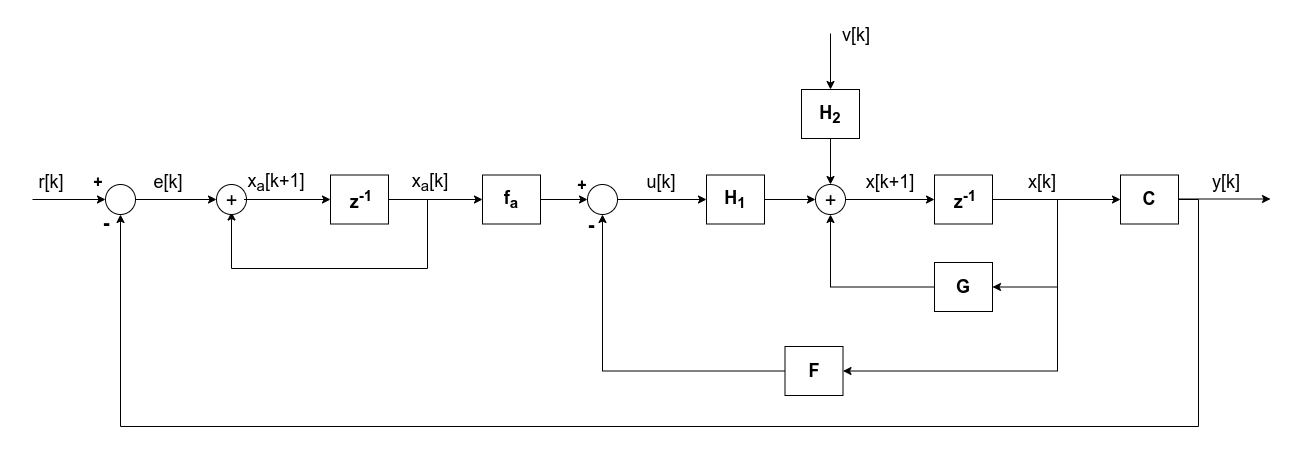

The diagram above was exported from draw.io. Its source (the exported page's mxGraphModel, read from the mxfile embedded in the PNG):
<mxGraphModel dx="1416" dy="764" grid="0" gridSize="10" guides="1" tooltips="1" connect="1" arrows="1" fold="1" page="1" pageScale="1" pageWidth="2336" pageHeight="1654" math="0" shadow="0">
  <root>
    <mxCell id="0" />
    <mxCell id="1" parent="0" />
    <mxCell id="2" style="edgeStyle=orthogonalEdgeStyle;rounded=0;orthogonalLoop=1;jettySize=auto;html=1;exitX=1;exitY=0.5;exitDx=0;exitDy=0;entryX=0;entryY=0.5;entryDx=0;entryDy=0;" edge="1" source="3" target="14" parent="1">
      <mxGeometry relative="1" as="geometry" />
    </mxCell>
    <mxCell id="3" value="" style="ellipse;whiteSpace=wrap;html=1;aspect=fixed;" vertex="1" parent="1">
      <mxGeometry x="1788" y="209" width="30" height="30" as="geometry" />
    </mxCell>
    <mxCell id="4" value="&lt;font style=&quot;font-size: 20px&quot;&gt;+&lt;/font&gt;" style="text;html=1;strokeColor=none;fillColor=none;align=center;verticalAlign=middle;whiteSpace=wrap;rounded=0;" vertex="1" parent="1">
      <mxGeometry x="1790.5" y="211.5" width="25" height="25" as="geometry" />
    </mxCell>
    <mxCell id="5" style="edgeStyle=orthogonalEdgeStyle;rounded=0;orthogonalLoop=1;jettySize=auto;html=1;exitX=0;exitY=0.5;exitDx=0;exitDy=0;entryX=0.5;entryY=1;entryDx=0;entryDy=0;" edge="1" source="6" target="3" parent="1">
      <mxGeometry relative="1" as="geometry" />
    </mxCell>
    <mxCell id="6" value="" style="rounded=0;whiteSpace=wrap;html=1;" vertex="1" parent="1">
      <mxGeometry x="1907" y="287" width="58" height="49" as="geometry" />
    </mxCell>
    <mxCell id="7" style="edgeStyle=orthogonalEdgeStyle;rounded=0;orthogonalLoop=1;jettySize=auto;html=1;entryX=0.5;entryY=1;entryDx=0;entryDy=0;" edge="1" source="8" target="20" parent="1">
      <mxGeometry relative="1" as="geometry" />
    </mxCell>
    <mxCell id="8" value="" style="rounded=0;whiteSpace=wrap;html=1;" vertex="1" parent="1">
      <mxGeometry x="1757.5" y="371" width="58" height="49" as="geometry" />
    </mxCell>
    <mxCell id="9" style="edgeStyle=orthogonalEdgeStyle;rounded=0;orthogonalLoop=1;jettySize=auto;html=1;exitX=1;exitY=0.5;exitDx=0;exitDy=0;entryX=0.5;entryY=1;entryDx=0;entryDy=0;" edge="1" source="10" target="49" parent="1">
      <mxGeometry relative="1" as="geometry">
        <Array as="points">
          <mxPoint x="2171" y="224" />
          <mxPoint x="2171" y="451" />
          <mxPoint x="1093" y="451" />
        </Array>
      </mxGeometry>
    </mxCell>
    <mxCell id="10" value="" style="rounded=0;whiteSpace=wrap;html=1;" vertex="1" parent="1">
      <mxGeometry x="2093" y="199.5" width="58" height="49" as="geometry" />
    </mxCell>
    <mxCell id="11" style="edgeStyle=orthogonalEdgeStyle;rounded=0;orthogonalLoop=1;jettySize=auto;html=1;exitX=1;exitY=0.5;exitDx=0;exitDy=0;entryX=0;entryY=0.5;entryDx=0;entryDy=0;" edge="1" source="14" target="10" parent="1">
      <mxGeometry relative="1" as="geometry" />
    </mxCell>
    <mxCell id="12" style="edgeStyle=orthogonalEdgeStyle;rounded=0;orthogonalLoop=1;jettySize=auto;html=1;exitX=1;exitY=0.5;exitDx=0;exitDy=0;entryX=1;entryY=0.5;entryDx=0;entryDy=0;" edge="1" source="14" target="6" parent="1">
      <mxGeometry relative="1" as="geometry">
        <Array as="points">
          <mxPoint x="2030" y="224" />
          <mxPoint x="2030" y="312" />
        </Array>
      </mxGeometry>
    </mxCell>
    <mxCell id="13" style="edgeStyle=orthogonalEdgeStyle;rounded=0;orthogonalLoop=1;jettySize=auto;html=1;entryX=1;entryY=0.5;entryDx=0;entryDy=0;" edge="1" source="14" target="8" parent="1">
      <mxGeometry relative="1" as="geometry">
        <Array as="points">
          <mxPoint x="2030" y="224" />
          <mxPoint x="2030" y="396" />
        </Array>
      </mxGeometry>
    </mxCell>
    <mxCell id="14" value="" style="rounded=0;whiteSpace=wrap;html=1;" vertex="1" parent="1">
      <mxGeometry x="1907" y="199.5" width="58" height="49" as="geometry" />
    </mxCell>
    <mxCell id="15" style="edgeStyle=orthogonalEdgeStyle;rounded=0;orthogonalLoop=1;jettySize=auto;html=1;exitX=1;exitY=0.5;exitDx=0;exitDy=0;entryX=0;entryY=0.5;entryDx=0;entryDy=0;" edge="1" source="16" target="20" parent="1">
      <mxGeometry relative="1" as="geometry" />
    </mxCell>
    <mxCell id="16" value="" style="rounded=0;whiteSpace=wrap;html=1;" vertex="1" parent="1">
      <mxGeometry x="1455" y="199.5" width="58" height="49" as="geometry" />
    </mxCell>
    <mxCell id="17" style="edgeStyle=orthogonalEdgeStyle;rounded=0;orthogonalLoop=1;jettySize=auto;html=1;exitX=1;exitY=0.5;exitDx=0;exitDy=0;entryX=0;entryY=0.5;entryDx=0;entryDy=0;" edge="1" source="18" target="3" parent="1">
      <mxGeometry relative="1" as="geometry" />
    </mxCell>
    <mxCell id="18" value="" style="rounded=0;whiteSpace=wrap;html=1;" vertex="1" parent="1">
      <mxGeometry x="1679" y="199.5" width="58" height="49" as="geometry" />
    </mxCell>
    <mxCell id="19" style="edgeStyle=orthogonalEdgeStyle;rounded=0;orthogonalLoop=1;jettySize=auto;html=1;exitX=1;exitY=0.5;exitDx=0;exitDy=0;entryX=0;entryY=0.5;entryDx=0;entryDy=0;" edge="1" source="20" target="18" parent="1">
      <mxGeometry relative="1" as="geometry" />
    </mxCell>
    <mxCell id="20" value="" style="ellipse;whiteSpace=wrap;html=1;aspect=fixed;" vertex="1" parent="1">
      <mxGeometry x="1560" y="209" width="30" height="30" as="geometry" />
    </mxCell>
    <mxCell id="21" value="" style="endArrow=classic;html=1;" edge="1" parent="1">
      <mxGeometry width="50" height="50" relative="1" as="geometry">
        <mxPoint x="2151" y="223.5" as="sourcePoint" />
        <mxPoint x="2243" y="223.5" as="targetPoint" />
      </mxGeometry>
    </mxCell>
    <mxCell id="22" value="&lt;b&gt;&lt;font style=&quot;font-size: 16px&quot;&gt;+&lt;/font&gt;&lt;/b&gt;" style="text;html=1;strokeColor=none;fillColor=none;align=center;verticalAlign=middle;whiteSpace=wrap;rounded=0;" vertex="1" parent="1">
      <mxGeometry x="1535" y="199.5" width="40" height="20" as="geometry" />
    </mxCell>
    <mxCell id="23" value="&lt;font style=&quot;font-size: 20px&quot;&gt;&lt;b&gt;&lt;font style=&quot;font-size: 20px&quot;&gt;-&lt;/font&gt;&lt;/b&gt;&lt;/font&gt;" style="text;html=1;strokeColor=none;fillColor=none;align=center;verticalAlign=middle;whiteSpace=wrap;rounded=0;" vertex="1" parent="1">
      <mxGeometry x="1544" y="239" width="40" height="20" as="geometry" />
    </mxCell>
    <mxCell id="24" value="&lt;font style=&quot;font-size: 18px&quot;&gt;&lt;b&gt;H&lt;sub&gt;1&lt;/sub&gt;&lt;/b&gt;&lt;/font&gt;" style="text;html=1;strokeColor=none;fillColor=none;align=center;verticalAlign=middle;whiteSpace=wrap;rounded=0;" vertex="1" parent="1">
      <mxGeometry x="1688" y="214" width="40" height="20" as="geometry" />
    </mxCell>
    <mxCell id="25" value="&lt;font style=&quot;font-size: 18px&quot;&gt;&lt;b&gt;z&lt;sup&gt;-1&lt;/sup&gt;&lt;/b&gt;&lt;/font&gt;" style="text;html=1;strokeColor=none;fillColor=none;align=center;verticalAlign=middle;whiteSpace=wrap;rounded=0;" vertex="1" parent="1">
      <mxGeometry x="1918" y="214" width="40" height="20" as="geometry" />
    </mxCell>
    <mxCell id="26" value="&lt;font size=&quot;1&quot;&gt;&lt;b style=&quot;font-size: 18px&quot;&gt;C&lt;/b&gt;&lt;/font&gt;" style="text;html=1;strokeColor=none;fillColor=none;align=center;verticalAlign=middle;whiteSpace=wrap;rounded=0;" vertex="1" parent="1">
      <mxGeometry x="2102" y="214" width="40" height="20" as="geometry" />
    </mxCell>
    <mxCell id="27" value="&lt;font style=&quot;font-size: 18px&quot;&gt;&lt;b&gt;G&lt;/b&gt;&lt;/font&gt;" style="text;html=1;strokeColor=none;fillColor=none;align=center;verticalAlign=middle;whiteSpace=wrap;rounded=0;" vertex="1" parent="1">
      <mxGeometry x="1916" y="301.5" width="40" height="20" as="geometry" />
    </mxCell>
    <mxCell id="28" value="&lt;b&gt;&lt;font style=&quot;font-size: 18px&quot;&gt;F&lt;/font&gt;&lt;/b&gt;" style="text;html=1;strokeColor=none;fillColor=none;align=center;verticalAlign=middle;whiteSpace=wrap;rounded=0;" vertex="1" parent="1">
      <mxGeometry x="1766.5" y="385.5" width="40" height="20" as="geometry" />
    </mxCell>
    <mxCell id="29" style="edgeStyle=orthogonalEdgeStyle;rounded=0;orthogonalLoop=1;jettySize=auto;html=1;entryX=0.5;entryY=0;entryDx=0;entryDy=0;" edge="1" source="30" target="3" parent="1">
      <mxGeometry relative="1" as="geometry" />
    </mxCell>
    <mxCell id="30" value="" style="rounded=0;whiteSpace=wrap;html=1;" vertex="1" parent="1">
      <mxGeometry x="1774" y="114" width="58" height="49" as="geometry" />
    </mxCell>
    <mxCell id="31" value="&lt;font style=&quot;font-size: 18px&quot;&gt;&lt;b&gt;H&lt;sub&gt;2&lt;/sub&gt;&lt;/b&gt;&lt;/font&gt;" style="text;html=1;strokeColor=none;fillColor=none;align=center;verticalAlign=middle;whiteSpace=wrap;rounded=0;" vertex="1" parent="1">
      <mxGeometry x="1783" y="128.5" width="40" height="20" as="geometry" />
    </mxCell>
    <mxCell id="32" value="" style="endArrow=classic;html=1;entryX=0.5;entryY=0;entryDx=0;entryDy=0;" edge="1" target="30" parent="1">
      <mxGeometry width="50" height="50" relative="1" as="geometry">
        <mxPoint x="1803" y="58" as="sourcePoint" />
        <mxPoint x="1799" as="targetPoint" />
      </mxGeometry>
    </mxCell>
    <mxCell id="33" value="&lt;font style=&quot;font-size: 18px&quot;&gt;u[k]&lt;/font&gt;" style="text;html=1;strokeColor=none;fillColor=none;align=center;verticalAlign=middle;whiteSpace=wrap;rounded=0;" vertex="1" parent="1">
      <mxGeometry x="1614" y="197" width="40" height="20" as="geometry" />
    </mxCell>
    <mxCell id="34" value="&lt;font style=&quot;font-size: 18px&quot;&gt;v[k]&lt;/font&gt;" style="text;html=1;strokeColor=none;fillColor=none;align=center;verticalAlign=middle;whiteSpace=wrap;rounded=0;" vertex="1" parent="1">
      <mxGeometry x="1809" y="50" width="40" height="20" as="geometry" />
    </mxCell>
    <mxCell id="35" value="&lt;font style=&quot;font-size: 18px&quot;&gt;x[k]&lt;/font&gt;" style="text;html=1;strokeColor=none;fillColor=none;align=center;verticalAlign=middle;whiteSpace=wrap;rounded=0;" vertex="1" parent="1">
      <mxGeometry x="1995" y="197" width="40" height="20" as="geometry" />
    </mxCell>
    <mxCell id="36" value="&lt;font style=&quot;font-size: 18px&quot;&gt;x[k+1]&lt;/font&gt;" style="text;html=1;strokeColor=none;fillColor=none;align=center;verticalAlign=middle;whiteSpace=wrap;rounded=0;" vertex="1" parent="1">
      <mxGeometry x="1843" y="197" width="40" height="20" as="geometry" />
    </mxCell>
    <mxCell id="37" value="&lt;font style=&quot;font-size: 18px&quot;&gt;y[k]&lt;/font&gt;" style="text;html=1;strokeColor=none;fillColor=none;align=center;verticalAlign=middle;whiteSpace=wrap;rounded=0;" vertex="1" parent="1">
      <mxGeometry x="2179" y="197" width="40" height="20" as="geometry" />
    </mxCell>
    <mxCell id="38" style="edgeStyle=orthogonalEdgeStyle;rounded=0;orthogonalLoop=1;jettySize=auto;html=1;entryX=0;entryY=0.5;entryDx=0;entryDy=0;" edge="1" source="40" target="16" parent="1">
      <mxGeometry relative="1" as="geometry" />
    </mxCell>
    <mxCell id="39" style="edgeStyle=orthogonalEdgeStyle;rounded=0;orthogonalLoop=1;jettySize=auto;html=1;entryX=0.5;entryY=1;entryDx=0;entryDy=0;" edge="1" source="40" target="46" parent="1">
      <mxGeometry relative="1" as="geometry">
        <Array as="points">
          <mxPoint x="1400" y="224" />
          <mxPoint x="1400" y="293" />
          <mxPoint x="1204" y="293" />
        </Array>
      </mxGeometry>
    </mxCell>
    <mxCell id="40" value="" style="rounded=0;whiteSpace=wrap;html=1;" vertex="1" parent="1">
      <mxGeometry x="1303" y="199.5" width="58" height="49" as="geometry" />
    </mxCell>
    <mxCell id="41" value="&lt;font style=&quot;font-size: 18px&quot;&gt;&lt;b&gt;z&lt;sup&gt;-1&lt;/sup&gt;&lt;/b&gt;&lt;/font&gt;" style="text;html=1;strokeColor=none;fillColor=none;align=center;verticalAlign=middle;whiteSpace=wrap;rounded=0;" vertex="1" parent="1">
      <mxGeometry x="1314" y="214" width="40" height="20" as="geometry" />
    </mxCell>
    <mxCell id="42" value="&lt;font style=&quot;font-size: 18px&quot;&gt;x&lt;sub&gt;a&lt;/sub&gt;[k]&lt;/font&gt;" style="text;html=1;strokeColor=none;fillColor=none;align=center;verticalAlign=middle;whiteSpace=wrap;rounded=0;" vertex="1" parent="1">
      <mxGeometry x="1383" y="197" width="40" height="20" as="geometry" />
    </mxCell>
    <mxCell id="43" value="&lt;b style=&quot;font-size: 18px&quot;&gt;f&lt;sub&gt;a&lt;/sub&gt;&lt;/b&gt;" style="text;html=1;strokeColor=none;fillColor=none;align=center;verticalAlign=middle;whiteSpace=wrap;rounded=0;" vertex="1" parent="1">
      <mxGeometry x="1464" y="214" width="40" height="20" as="geometry" />
    </mxCell>
    <mxCell id="44" value="" style="ellipse;whiteSpace=wrap;html=1;aspect=fixed;" vertex="1" parent="1">
      <mxGeometry x="1189" y="209" width="30" height="30" as="geometry" />
    </mxCell>
    <mxCell id="45" style="edgeStyle=orthogonalEdgeStyle;rounded=0;orthogonalLoop=1;jettySize=auto;html=1;entryX=0;entryY=0.5;entryDx=0;entryDy=0;" edge="1" source="46" target="40" parent="1">
      <mxGeometry relative="1" as="geometry" />
    </mxCell>
    <mxCell id="46" value="&lt;font style=&quot;font-size: 20px&quot;&gt;+&lt;/font&gt;" style="text;html=1;strokeColor=none;fillColor=none;align=center;verticalAlign=middle;whiteSpace=wrap;rounded=0;" vertex="1" parent="1">
      <mxGeometry x="1191.5" y="211.5" width="25" height="25" as="geometry" />
    </mxCell>
    <mxCell id="47" value="&lt;font style=&quot;font-size: 18px&quot;&gt;x&lt;sub&gt;a&lt;/sub&gt;[k+1]&lt;/font&gt;" style="text;html=1;strokeColor=none;fillColor=none;align=center;verticalAlign=middle;whiteSpace=wrap;rounded=0;" vertex="1" parent="1">
      <mxGeometry x="1229" y="197" width="40" height="20" as="geometry" />
    </mxCell>
    <mxCell id="48" style="edgeStyle=orthogonalEdgeStyle;rounded=0;orthogonalLoop=1;jettySize=auto;html=1;entryX=0;entryY=0.5;entryDx=0;entryDy=0;" edge="1" source="49" target="44" parent="1">
      <mxGeometry relative="1" as="geometry" />
    </mxCell>
    <mxCell id="49" value="" style="ellipse;whiteSpace=wrap;html=1;aspect=fixed;" vertex="1" parent="1">
      <mxGeometry x="1078" y="209" width="30" height="30" as="geometry" />
    </mxCell>
    <mxCell id="50" value="&lt;font style=&quot;font-size: 18px&quot;&gt;e[k]&lt;/font&gt;" style="text;html=1;strokeColor=none;fillColor=none;align=center;verticalAlign=middle;whiteSpace=wrap;rounded=0;" vertex="1" parent="1">
      <mxGeometry x="1121" y="197" width="40" height="20" as="geometry" />
    </mxCell>
    <mxCell id="51" value="" style="endArrow=classic;html=1;entryX=0;entryY=0.5;entryDx=0;entryDy=0;" edge="1" target="49" parent="1">
      <mxGeometry width="50" height="50" relative="1" as="geometry">
        <mxPoint x="1005" y="224" as="sourcePoint" />
        <mxPoint x="1009" y="229" as="targetPoint" />
      </mxGeometry>
    </mxCell>
    <mxCell id="52" value="&lt;font style=&quot;font-size: 18px&quot;&gt;r[k]&lt;/font&gt;" style="text;html=1;strokeColor=none;fillColor=none;align=center;verticalAlign=middle;whiteSpace=wrap;rounded=0;" vertex="1" parent="1">
      <mxGeometry x="1004" y="197" width="40" height="20" as="geometry" />
    </mxCell>
    <mxCell id="53" value="&lt;b&gt;&lt;font style=&quot;font-size: 16px&quot;&gt;+&lt;/font&gt;&lt;/b&gt;" style="text;html=1;strokeColor=none;fillColor=none;align=center;verticalAlign=middle;whiteSpace=wrap;rounded=0;" vertex="1" parent="1">
      <mxGeometry x="1051" y="197" width="40" height="20" as="geometry" />
    </mxCell>
    <mxCell id="54" value="&lt;font style=&quot;font-size: 20px&quot;&gt;&lt;b&gt;&lt;font style=&quot;font-size: 20px&quot;&gt;-&lt;/font&gt;&lt;/b&gt;&lt;/font&gt;" style="text;html=1;strokeColor=none;fillColor=none;align=center;verticalAlign=middle;whiteSpace=wrap;rounded=0;" vertex="1" parent="1">
      <mxGeometry x="1059" y="236.5" width="40" height="20" as="geometry" />
    </mxCell>
  </root>
</mxGraphModel>